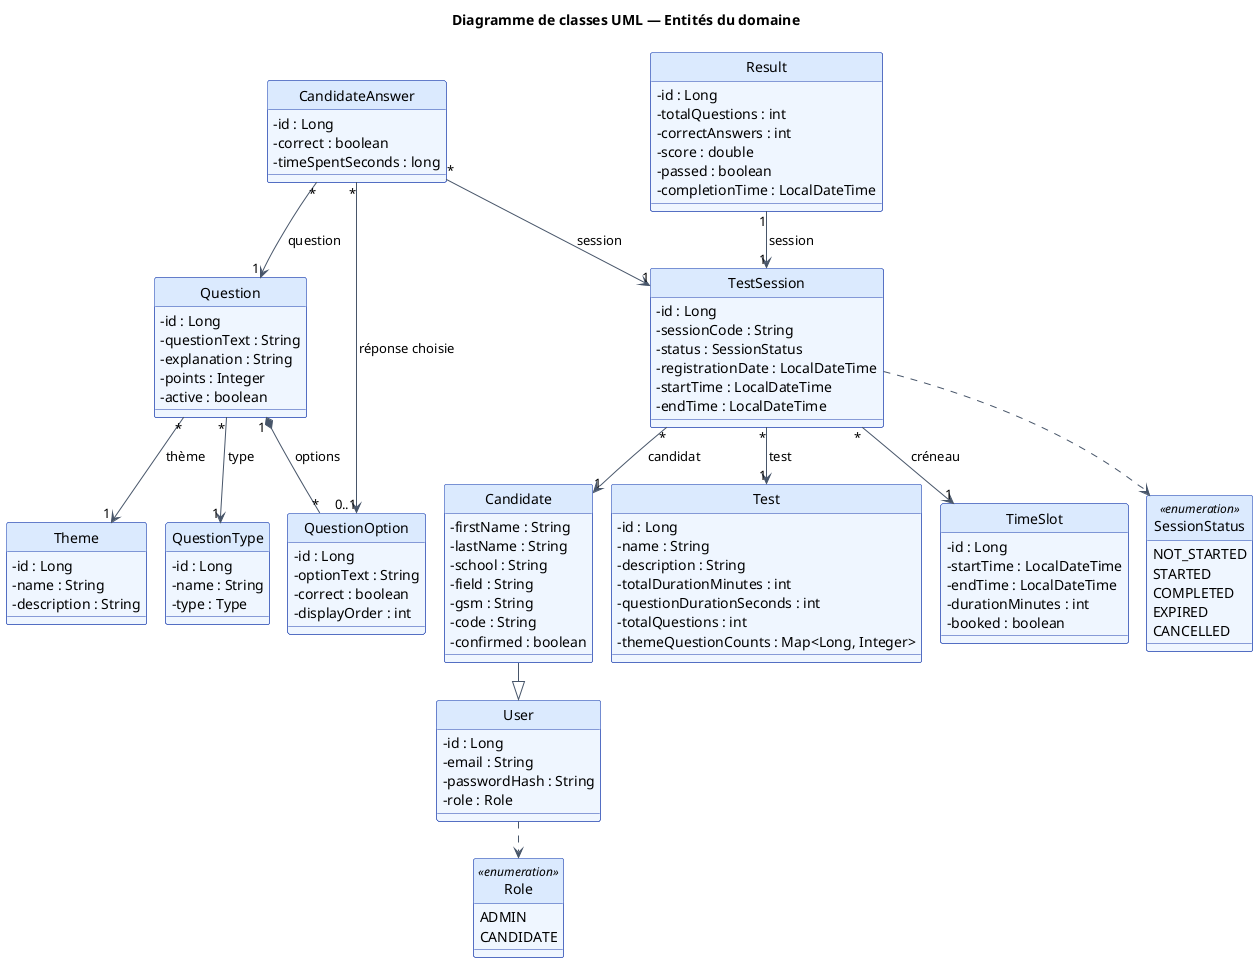

The diagram above was rendered by PlantUML. Its source (embedded in the PNG):
@startuml entites
!pragma layout smetana
title Diagramme de classes UML — Entités du domaine

skinparam backgroundColor white
skinparam classAttributeIconSize 0
skinparam shadowing false
skinparam class {
  BackgroundColor #EFF6FF
  HeaderBackgroundColor #DBEAFE
  BorderColor #1E40AF
  ArrowColor #475569
  FontName Helvetica
}
skinparam enum {
  BackgroundColor #FEF9C3
  HeaderBackgroundColor #FEF08A
  BorderColor #CA8A04
}
hide circle

class User {
  - id : Long
  - email : String
  - passwordHash : String
  - role : Role
}

enum Role <<enumeration>> {
  ADMIN
  CANDIDATE
}

class Candidate {
  - firstName : String
  - lastName : String
  - school : String
  - field : String
  - gsm : String
  - code : String
  - confirmed : boolean
}

class Theme {
  - id : Long
  - name : String
  - description : String
}

class QuestionType {
  - id : Long
  - name : String
  - type : Type
}

class Question {
  - id : Long
  - questionText : String
  - explanation : String
  - points : Integer
  - active : boolean
}

class QuestionOption {
  - id : Long
  - optionText : String
  - correct : boolean
  - displayOrder : int
}

class Test {
  - id : Long
  - name : String
  - description : String
  - totalDurationMinutes : int
  - questionDurationSeconds : int
  - totalQuestions : int
  - themeQuestionCounts : Map<Long, Integer>
}

class TimeSlot {
  - id : Long
  - startTime : LocalDateTime
  - endTime : LocalDateTime
  - durationMinutes : int
  - booked : boolean
}

class TestSession {
  - id : Long
  - sessionCode : String
  - status : SessionStatus
  - registrationDate : LocalDateTime
  - startTime : LocalDateTime
  - endTime : LocalDateTime
}

enum SessionStatus <<enumeration>> {
  NOT_STARTED
  STARTED
  COMPLETED
  EXPIRED
  CANCELLED
}

class CandidateAnswer {
  - id : Long
  - correct : boolean
  - timeSpentSeconds : long
}

class Result {
  - id : Long
  - totalQuestions : int
  - correctAnswers : int
  - score : double
  - passed : boolean
  - completionTime : LocalDateTime
}

Candidate --|> User
User ..> Role
TestSession ..> SessionStatus

Question "*" --> "1" Theme : thème
Question "*" --> "1" QuestionType : type
Question "1" *-- "*" QuestionOption : options

TestSession "*" --> "1" Candidate : candidat
TestSession "*" --> "1" Test : test
TestSession "*" --> "1" TimeSlot : créneau

CandidateAnswer "*" --> "1" TestSession : session
CandidateAnswer "*" --> "1" Question : question
CandidateAnswer "*" --> "0..1" QuestionOption : réponse choisie

Result "1" --> "1" TestSession : session
@enduml